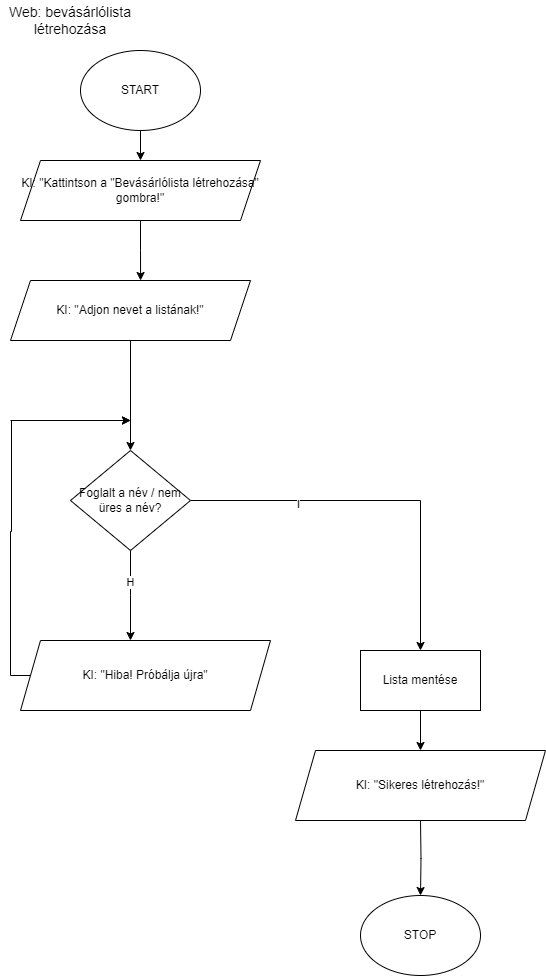

The diagram above was exported from draw.io. Its source (the exported page's mxGraphModel, read from the mxfile embedded in the PNG):
<mxGraphModel dx="1034" dy="710" grid="1" gridSize="10" guides="1" tooltips="1" connect="1" arrows="1" fold="1" page="1" pageScale="1" pageWidth="850" pageHeight="1100" math="0" shadow="0">
  <root>
    <mxCell id="0" />
    <mxCell id="1" parent="0" />
    <mxCell id="nOYu60xKGzs8blYYzYCj-1" value="&lt;font style=&quot;font-size: 14px;&quot;&gt;Web: bevásárlólista létrehozása&lt;/font&gt;" style="text;html=1;align=center;verticalAlign=middle;whiteSpace=wrap;rounded=0;" vertex="1" parent="1">
      <mxGeometry width="140" height="40" as="geometry" />
    </mxCell>
    <mxCell id="nOYu60xKGzs8blYYzYCj-2" style="edgeStyle=orthogonalEdgeStyle;rounded=0;orthogonalLoop=1;jettySize=auto;html=1;entryX=0.5;entryY=0;entryDx=0;entryDy=0;" edge="1" parent="1" target="nOYu60xKGzs8blYYzYCj-5">
      <mxGeometry relative="1" as="geometry">
        <mxPoint x="140" y="130" as="sourcePoint" />
      </mxGeometry>
    </mxCell>
    <mxCell id="nOYu60xKGzs8blYYzYCj-3" value="START" style="ellipse;whiteSpace=wrap;html=1;" vertex="1" parent="1">
      <mxGeometry x="80" y="50" width="120" height="80" as="geometry" />
    </mxCell>
    <mxCell id="nOYu60xKGzs8blYYzYCj-4" style="edgeStyle=orthogonalEdgeStyle;rounded=0;orthogonalLoop=1;jettySize=auto;html=1;entryX=0.542;entryY=0;entryDx=0;entryDy=0;entryPerimeter=0;" edge="1" parent="1" source="nOYu60xKGzs8blYYzYCj-5" target="nOYu60xKGzs8blYYzYCj-16">
      <mxGeometry relative="1" as="geometry" />
    </mxCell>
    <mxCell id="nOYu60xKGzs8blYYzYCj-5" value="KI: &quot;Kattintson a &quot;Bevásárlólista létrehozása&quot; gombra!&quot;" style="shape=parallelogram;perimeter=parallelogramPerimeter;whiteSpace=wrap;html=1;fixedSize=1;" vertex="1" parent="1">
      <mxGeometry x="20" y="160" width="240" height="60" as="geometry" />
    </mxCell>
    <mxCell id="nOYu60xKGzs8blYYzYCj-19" style="edgeStyle=orthogonalEdgeStyle;rounded=0;orthogonalLoop=1;jettySize=auto;html=1;" edge="1" parent="1" source="nOYu60xKGzs8blYYzYCj-7" target="nOYu60xKGzs8blYYzYCj-18">
      <mxGeometry relative="1" as="geometry" />
    </mxCell>
    <mxCell id="TWklIlEgo0DBe07EglVQ-1" value="I" style="edgeLabel;html=1;align=center;verticalAlign=middle;resizable=0;points=[];" vertex="1" connectable="0" parent="nOYu60xKGzs8blYYzYCj-19">
      <mxGeometry x="-0.4368" y="-3" relative="1" as="geometry">
        <mxPoint as="offset" />
      </mxGeometry>
    </mxCell>
    <mxCell id="nOYu60xKGzs8blYYzYCj-7" value="Foglalt a név / nem üres a név?" style="rhombus;whiteSpace=wrap;html=1;" vertex="1" parent="1">
      <mxGeometry x="70" y="450" width="120" height="100" as="geometry" />
    </mxCell>
    <mxCell id="nOYu60xKGzs8blYYzYCj-8" style="edgeStyle=orthogonalEdgeStyle;rounded=0;orthogonalLoop=1;jettySize=auto;html=1;entryX=0.5;entryY=0;entryDx=0;entryDy=0;" edge="1" parent="1" target="nOYu60xKGzs8blYYzYCj-13">
      <mxGeometry relative="1" as="geometry">
        <mxPoint x="420" y="820" as="sourcePoint" />
      </mxGeometry>
    </mxCell>
    <mxCell id="nOYu60xKGzs8blYYzYCj-9" style="edgeStyle=orthogonalEdgeStyle;rounded=0;orthogonalLoop=1;jettySize=auto;html=1;" edge="1" parent="1" source="nOYu60xKGzs8blYYzYCj-10">
      <mxGeometry relative="1" as="geometry">
        <mxPoint x="130" y="420" as="targetPoint" />
        <Array as="points">
          <mxPoint x="10" y="675" />
          <mxPoint x="10" y="531" />
          <mxPoint x="11" y="531" />
          <mxPoint x="11" y="420" />
        </Array>
      </mxGeometry>
    </mxCell>
    <mxCell id="nOYu60xKGzs8blYYzYCj-10" value="KI: &quot;Hiba! Próbálja újra&quot;" style="shape=parallelogram;perimeter=parallelogramPerimeter;whiteSpace=wrap;html=1;fixedSize=1;" vertex="1" parent="1">
      <mxGeometry x="20" y="640" width="250" height="70" as="geometry" />
    </mxCell>
    <mxCell id="nOYu60xKGzs8blYYzYCj-11" style="edgeStyle=orthogonalEdgeStyle;rounded=0;orthogonalLoop=1;jettySize=auto;html=1;" edge="1" parent="1" source="nOYu60xKGzs8blYYzYCj-7">
      <mxGeometry relative="1" as="geometry">
        <mxPoint x="130" y="640" as="targetPoint" />
      </mxGeometry>
    </mxCell>
    <mxCell id="nOYu60xKGzs8blYYzYCj-12" value="H" style="edgeLabel;html=1;align=center;verticalAlign=middle;resizable=0;points=[];" vertex="1" connectable="0" parent="nOYu60xKGzs8blYYzYCj-11">
      <mxGeometry x="-0.3149" y="-1" relative="1" as="geometry">
        <mxPoint as="offset" />
      </mxGeometry>
    </mxCell>
    <mxCell id="nOYu60xKGzs8blYYzYCj-13" value="STOP" style="ellipse;whiteSpace=wrap;html=1;" vertex="1" parent="1">
      <mxGeometry x="360" y="895" width="120" height="80" as="geometry" />
    </mxCell>
    <mxCell id="nOYu60xKGzs8blYYzYCj-14" value="" style="endArrow=classic;html=1;rounded=0;" edge="1" parent="1">
      <mxGeometry width="50" height="50" relative="1" as="geometry">
        <mxPoint x="10" y="420" as="sourcePoint" />
        <mxPoint x="130" y="420" as="targetPoint" />
      </mxGeometry>
    </mxCell>
    <mxCell id="nOYu60xKGzs8blYYzYCj-15" style="edgeStyle=orthogonalEdgeStyle;rounded=0;orthogonalLoop=1;jettySize=auto;html=1;" edge="1" parent="1" source="nOYu60xKGzs8blYYzYCj-16" target="nOYu60xKGzs8blYYzYCj-7">
      <mxGeometry relative="1" as="geometry" />
    </mxCell>
    <mxCell id="nOYu60xKGzs8blYYzYCj-16" value="KI: &quot;Adjon nevet a listának!&quot;" style="shape=parallelogram;perimeter=parallelogramPerimeter;whiteSpace=wrap;html=1;fixedSize=1;" vertex="1" parent="1">
      <mxGeometry x="10" y="280" width="240" height="60" as="geometry" />
    </mxCell>
    <mxCell id="nOYu60xKGzs8blYYzYCj-17" value="KI: &quot;Sikeres létrehozás!&quot;" style="shape=parallelogram;perimeter=parallelogramPerimeter;whiteSpace=wrap;html=1;fixedSize=1;" vertex="1" parent="1">
      <mxGeometry x="295" y="750" width="250" height="70" as="geometry" />
    </mxCell>
    <mxCell id="XpXJksfTl6sdouQpsUbG-3" style="edgeStyle=orthogonalEdgeStyle;rounded=0;orthogonalLoop=1;jettySize=auto;html=1;entryX=0.5;entryY=0;entryDx=0;entryDy=0;" edge="1" parent="1" source="nOYu60xKGzs8blYYzYCj-18" target="nOYu60xKGzs8blYYzYCj-17">
      <mxGeometry relative="1" as="geometry" />
    </mxCell>
    <mxCell id="nOYu60xKGzs8blYYzYCj-18" value="Lista mentése" style="rounded=0;whiteSpace=wrap;html=1;" vertex="1" parent="1">
      <mxGeometry x="360" y="650" width="120" height="60" as="geometry" />
    </mxCell>
  </root>
</mxGraphModel>